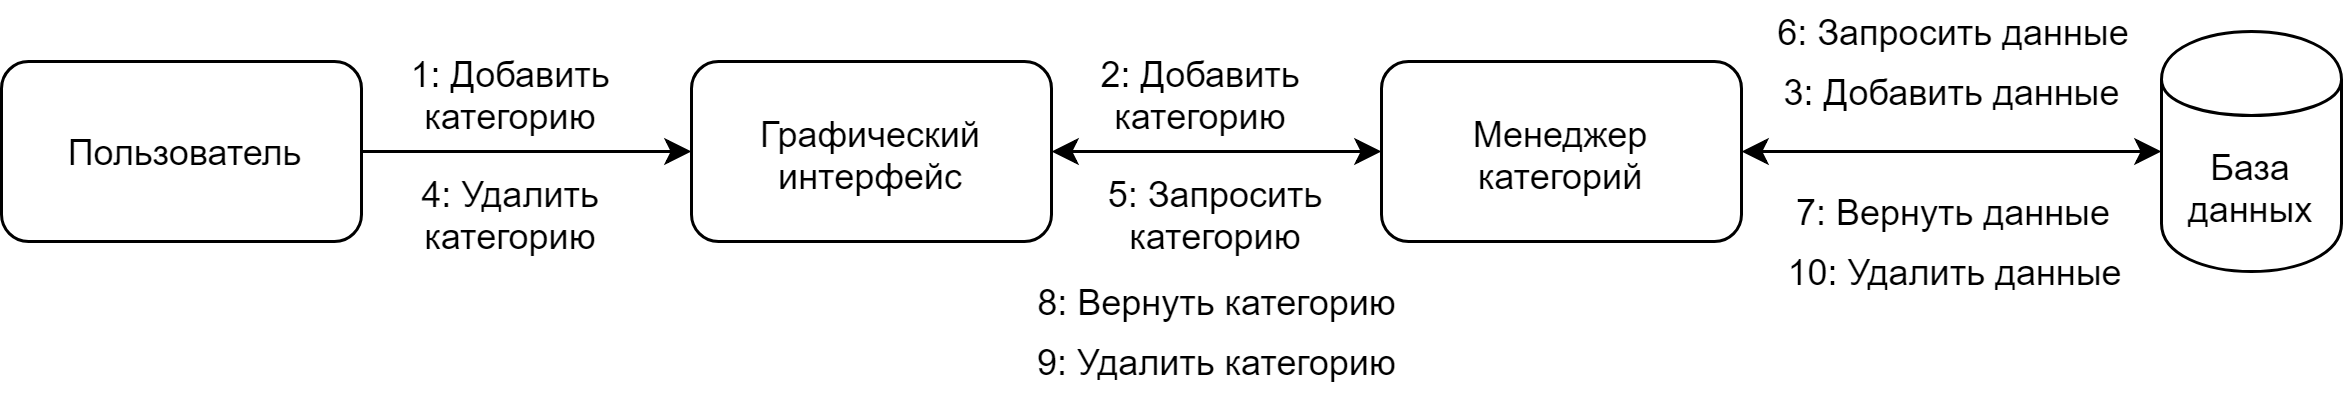

The diagram above was exported from draw.io. Its source (the exported page's mxGraphModel, read from the mxfile embedded in the PNG):
<mxGraphModel dx="1220" dy="634" grid="1" gridSize="10" guides="1" tooltips="1" connect="1" arrows="1" fold="1" page="1" pageScale="1" pageWidth="850" pageHeight="1100" math="0" shadow="0">
  <root>
    <mxCell id="mfm0ijz8Xh2ITrDA25T5-0" />
    <mxCell id="mfm0ijz8Xh2ITrDA25T5-1" parent="mfm0ijz8Xh2ITrDA25T5-0" />
    <mxCell id="mfm0ijz8Xh2ITrDA25T5-9" style="edgeStyle=orthogonalEdgeStyle;rounded=0;orthogonalLoop=1;jettySize=auto;html=1;exitX=1;exitY=0.5;exitDx=0;exitDy=0;entryX=0;entryY=0.5;entryDx=0;entryDy=0;" edge="1" parent="mfm0ijz8Xh2ITrDA25T5-1" source="mfm0ijz8Xh2ITrDA25T5-2" target="mfm0ijz8Xh2ITrDA25T5-3">
      <mxGeometry relative="1" as="geometry" />
    </mxCell>
    <mxCell id="mfm0ijz8Xh2ITrDA25T5-2" value="Пользователь" style="rounded=1;whiteSpace=wrap;html=1;" vertex="1" parent="mfm0ijz8Xh2ITrDA25T5-1">
      <mxGeometry x="20" y="20" width="120" height="60" as="geometry" />
    </mxCell>
    <mxCell id="mfm0ijz8Xh2ITrDA25T5-3" value="Графический интерфейс" style="rounded=1;whiteSpace=wrap;html=1;" vertex="1" parent="mfm0ijz8Xh2ITrDA25T5-1">
      <mxGeometry x="250" y="20" width="120" height="60" as="geometry" />
    </mxCell>
    <mxCell id="mfm0ijz8Xh2ITrDA25T5-4" value="Менеджер категорий" style="rounded=1;whiteSpace=wrap;html=1;" vertex="1" parent="mfm0ijz8Xh2ITrDA25T5-1">
      <mxGeometry x="480" y="20" width="120" height="60" as="geometry" />
    </mxCell>
    <mxCell id="mfm0ijz8Xh2ITrDA25T5-6" value="База данных" style="shape=cylinder;whiteSpace=wrap;html=1;boundedLbl=1;backgroundOutline=1;" vertex="1" parent="mfm0ijz8Xh2ITrDA25T5-1">
      <mxGeometry x="740" y="10" width="60" height="80" as="geometry" />
    </mxCell>
    <mxCell id="mfm0ijz8Xh2ITrDA25T5-7" value="" style="endArrow=classic;startArrow=classic;html=1;entryX=0;entryY=0.5;entryDx=0;entryDy=0;exitX=1;exitY=0.5;exitDx=0;exitDy=0;" edge="1" parent="mfm0ijz8Xh2ITrDA25T5-1" source="mfm0ijz8Xh2ITrDA25T5-4" target="mfm0ijz8Xh2ITrDA25T5-6">
      <mxGeometry width="50" height="50" relative="1" as="geometry">
        <mxPoint x="20" y="160" as="sourcePoint" />
        <mxPoint x="70" y="110" as="targetPoint" />
      </mxGeometry>
    </mxCell>
    <mxCell id="mfm0ijz8Xh2ITrDA25T5-8" value="" style="endArrow=classic;startArrow=classic;html=1;entryX=0;entryY=0.5;entryDx=0;entryDy=0;exitX=1;exitY=0.5;exitDx=0;exitDy=0;" edge="1" parent="mfm0ijz8Xh2ITrDA25T5-1" source="mfm0ijz8Xh2ITrDA25T5-3" target="mfm0ijz8Xh2ITrDA25T5-4">
      <mxGeometry width="50" height="50" relative="1" as="geometry">
        <mxPoint x="20" y="160" as="sourcePoint" />
        <mxPoint x="70" y="110" as="targetPoint" />
      </mxGeometry>
    </mxCell>
    <mxCell id="mfm0ijz8Xh2ITrDA25T5-10" value="1: Добавить категорию" style="text;html=1;strokeColor=none;fillColor=none;align=center;verticalAlign=middle;whiteSpace=wrap;rounded=0;" vertex="1" parent="mfm0ijz8Xh2ITrDA25T5-1">
      <mxGeometry x="130" y="20" width="120" height="20" as="geometry" />
    </mxCell>
    <mxCell id="mfm0ijz8Xh2ITrDA25T5-11" value="2: Добавить категорию" style="text;html=1;strokeColor=none;fillColor=none;align=center;verticalAlign=middle;whiteSpace=wrap;rounded=0;" vertex="1" parent="mfm0ijz8Xh2ITrDA25T5-1">
      <mxGeometry x="360" y="20" width="120" height="20" as="geometry" />
    </mxCell>
    <mxCell id="mfm0ijz8Xh2ITrDA25T5-12" value="3: Добавить данные" style="text;html=1;strokeColor=none;fillColor=none;align=center;verticalAlign=middle;whiteSpace=wrap;rounded=0;" vertex="1" parent="mfm0ijz8Xh2ITrDA25T5-1">
      <mxGeometry x="610" y="20" width="120" height="20" as="geometry" />
    </mxCell>
    <mxCell id="mfm0ijz8Xh2ITrDA25T5-13" value="4: Удалить категорию" style="text;html=1;strokeColor=none;fillColor=none;align=center;verticalAlign=middle;whiteSpace=wrap;rounded=0;" vertex="1" parent="mfm0ijz8Xh2ITrDA25T5-1">
      <mxGeometry x="130" y="60" width="120" height="20" as="geometry" />
    </mxCell>
    <mxCell id="mfm0ijz8Xh2ITrDA25T5-14" value="5: Запросить категорию" style="text;html=1;strokeColor=none;fillColor=none;align=center;verticalAlign=middle;whiteSpace=wrap;rounded=0;" vertex="1" parent="mfm0ijz8Xh2ITrDA25T5-1">
      <mxGeometry x="365" y="60" width="120" height="20" as="geometry" />
    </mxCell>
    <mxCell id="mfm0ijz8Xh2ITrDA25T5-15" value="6: Запросить данные" style="text;html=1;strokeColor=none;fillColor=none;align=center;verticalAlign=middle;whiteSpace=wrap;rounded=0;" vertex="1" parent="mfm0ijz8Xh2ITrDA25T5-1">
      <mxGeometry x="610" width="120" height="20" as="geometry" />
    </mxCell>
    <mxCell id="mfm0ijz8Xh2ITrDA25T5-16" value="7: Вернуть данные" style="text;html=1;strokeColor=none;fillColor=none;align=center;verticalAlign=middle;whiteSpace=wrap;rounded=0;" vertex="1" parent="mfm0ijz8Xh2ITrDA25T5-1">
      <mxGeometry x="610" y="60" width="120" height="20" as="geometry" />
    </mxCell>
    <mxCell id="mfm0ijz8Xh2ITrDA25T5-17" value="8: Вернуть категорию" style="text;html=1;strokeColor=none;fillColor=none;align=center;verticalAlign=middle;whiteSpace=wrap;rounded=0;" vertex="1" parent="mfm0ijz8Xh2ITrDA25T5-1">
      <mxGeometry x="342" y="90" width="165" height="20" as="geometry" />
    </mxCell>
    <mxCell id="mfm0ijz8Xh2ITrDA25T5-18" value="9: Удалить категорию" style="text;html=1;strokeColor=none;fillColor=none;align=center;verticalAlign=middle;whiteSpace=wrap;rounded=0;" vertex="1" parent="mfm0ijz8Xh2ITrDA25T5-1">
      <mxGeometry x="342" y="110" width="165" height="20" as="geometry" />
    </mxCell>
    <mxCell id="mfm0ijz8Xh2ITrDA25T5-19" value="10: Удалить данные" style="text;html=1;strokeColor=none;fillColor=none;align=center;verticalAlign=middle;whiteSpace=wrap;rounded=0;" vertex="1" parent="mfm0ijz8Xh2ITrDA25T5-1">
      <mxGeometry x="610" y="80" width="120" height="20" as="geometry" />
    </mxCell>
  </root>
</mxGraphModel>